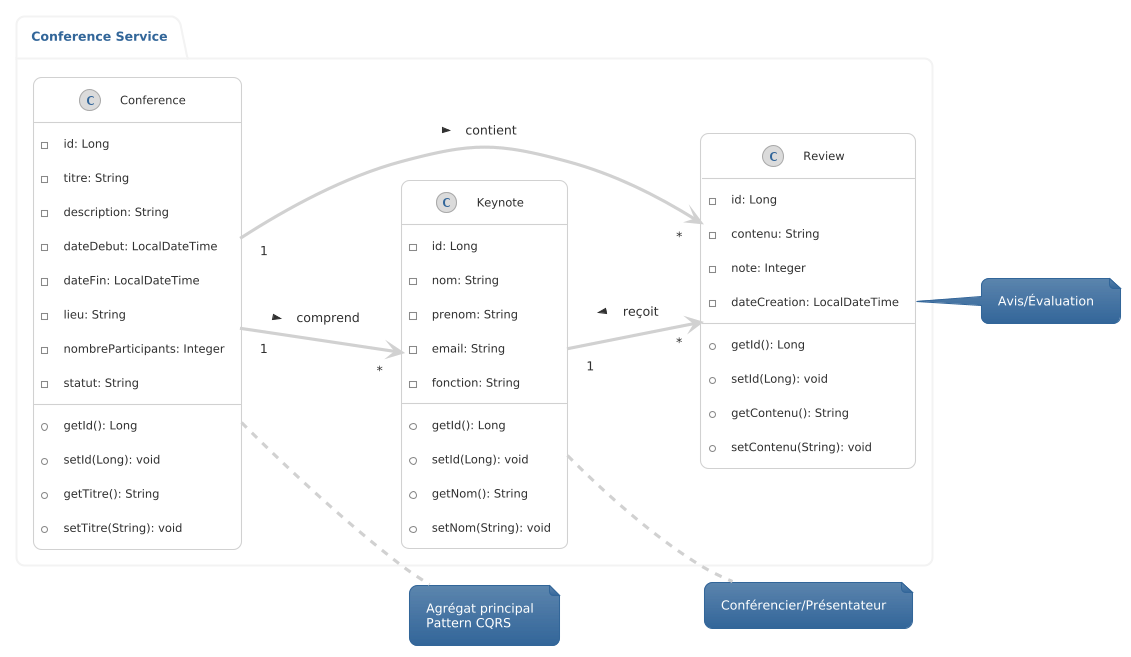

The diagram above was rendered by PlantUML. Its source (embedded in the PNG):
@startuml
!theme lightgray
skinparam classBackgroundColor #FEFEFE
skinparam classBorderColor #D0D0D0
skinparam classArrowColor #D0D0D0
left to right direction

package "Conference Service" {
    class Conference {
        - id: Long
        - titre: String
        - description: String
        - dateDebut: LocalDateTime
        - dateFin: LocalDateTime
        - lieu: String
        - nombreParticipants: Integer
        - statut: String
        ---
        + getId(): Long
        + setId(Long): void
        + getTitre(): String
        + setTitre(String): void
    }

    class Keynote {
        - id: Long
        - nom: String
        - prenom: String
        - email: String
        - fonction: String
        ---
        + getId(): Long
        + setId(Long): void
        + getNom(): String
        + setNom(String): void
    }

    class Review {
        - id: Long
        - contenu: String
        - note: Integer
        - dateCreation: LocalDateTime
        ---
        + getId(): Long
        + setId(Long): void
        + getContenu(): String
        + setContenu(String): void
    }

    Conference "1" --> "*" Keynote : comprend >
    Conference "1" --> "*" Review : contient >
    Keynote "1" --> "*" Review : reçoit <
}

note right of Conference
    Agrégat principal
    Pattern CQRS
end note

note right of Keynote
    Conférencier/Présentateur
end note

note right of Review
    Avis/Évaluation
end note
@enduml